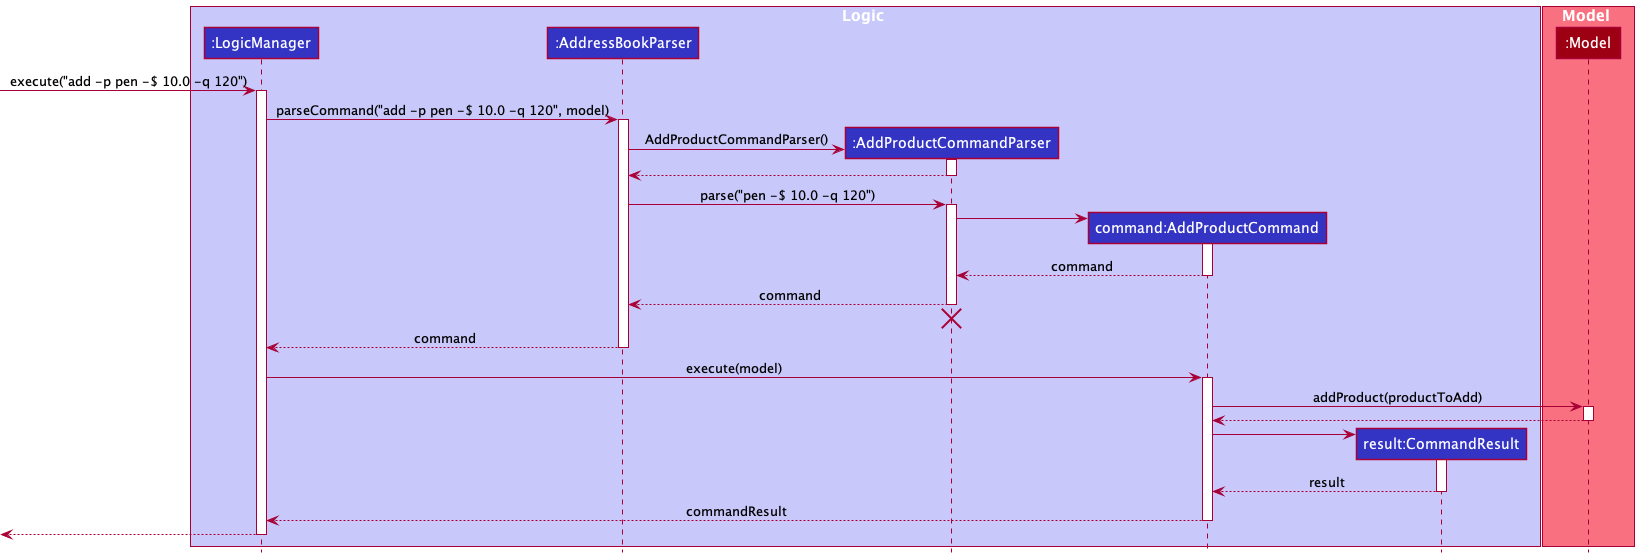

The diagram above was rendered by PlantUML. Its source (embedded in the PNG):
@startuml
!include style.puml

box Logic LOGIC_COLOR_T1
participant ":LogicManager" as LogicManager LOGIC_COLOR
participant ":AddressBookParser" as AddressBookParser LOGIC_COLOR
participant ":AddProductCommandParser" as AddProductCommandParser LOGIC_COLOR
participant "command:AddProductCommand" as AddProductCommand LOGIC_COLOR
participant "result:CommandResult" as CommandResult LOGIC_COLOR
end box

box Model MODEL_COLOR_T1
participant ":Model" as Model MODEL_COLOR
end box

[-> LogicManager : execute("add -p pen -$ 10.0 -q 120")
activate LogicManager

LogicManager -> AddressBookParser : parseCommand("add -p pen -$ 10.0 -q 120", model)
activate AddressBookParser

create AddProductCommandParser
AddressBookParser -> AddProductCommandParser : AddProductCommandParser()
activate AddProductCommandParser

AddProductCommandParser --> AddressBookParser
deactivate AddProductCommandParser

AddressBookParser -> AddProductCommandParser : parse("pen -$ 10.0 -q 120")
activate AddProductCommandParser

create AddProductCommand
AddProductCommandParser -> AddProductCommand
activate AddProductCommand

AddProductCommand --> AddProductCommandParser : command
deactivate AddProductCommand

AddProductCommandParser --> AddressBookParser : command
deactivate AddProductCommandParser
'Hidden arrow to position the destroy marker below the end of the activation bar.
AddProductCommandParser [hidden]-> AddressBookParser
destroy AddProductCommandParser

AddressBookParser --> LogicManager : command
deactivate AddressBookParser

LogicManager -> AddProductCommand : execute(model)
activate AddProductCommand

AddProductCommand -> Model : addProduct(productToAdd)
activate Model

Model --> AddProductCommand
deactivate Model

create CommandResult
AddProductCommand -> CommandResult
activate CommandResult

CommandResult --> AddProductCommand : result
deactivate CommandResult

AddProductCommand --> LogicManager : commandResult
deactivate AddProductCommand

[<-- LogicManager
deactivate LogicManager
@enduml